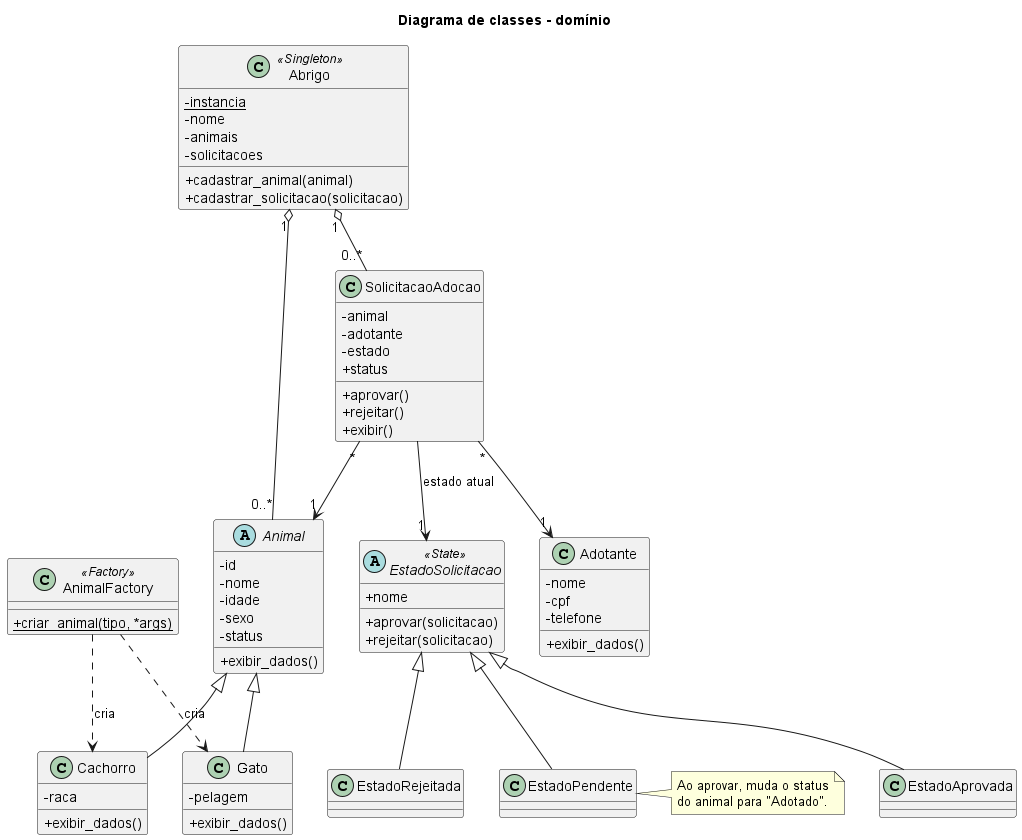

The diagram above was rendered by PlantUML. Its source (embedded in the PNG):
@startuml
title Diagrama de classes - domínio
skinparam classAttributeIconSize 0

abstract class Animal {
  -id
  -nome
  -idade
  -sexo
  -status
  +exibir_dados()
}

class Cachorro {
  -raca
  +exibir_dados()
}

class Gato {
  -pelagem
  +exibir_dados()
}

class AnimalFactory <<Factory>> {
  {static} +criar_animal(tipo, *args)
}

class Adotante {
  -nome
  -cpf
  -telefone
  +exibir_dados()
}

class Abrigo <<Singleton>> {
  {static} -instancia
  -nome
  -animais
  -solicitacoes
  +cadastrar_animal(animal)
  +cadastrar_solicitacao(solicitacao)
}

class SolicitacaoAdocao {
  -animal
  -adotante
  -estado
  +status
  +aprovar()
  +rejeitar()
  +exibir()
}

abstract class EstadoSolicitacao <<State>> {
  +nome
  +aprovar(solicitacao)
  +rejeitar(solicitacao)
}

class EstadoPendente
class EstadoAprovada
class EstadoRejeitada

Animal <|-- Cachorro
Animal <|-- Gato
AnimalFactory ..> Cachorro : cria
AnimalFactory ..> Gato : cria

Abrigo "1" o-- "0..*" Animal
Abrigo "1" o-- "0..*" SolicitacaoAdocao
SolicitacaoAdocao "*" --> "1" Animal
SolicitacaoAdocao "*" --> "1" Adotante
SolicitacaoAdocao --> "1" EstadoSolicitacao : estado atual

EstadoSolicitacao <|-- EstadoPendente
EstadoSolicitacao <|-- EstadoAprovada
EstadoSolicitacao <|-- EstadoRejeitada

note right of EstadoPendente
  Ao aprovar, muda o status
  do animal para "Adotado".
end note
@enduml